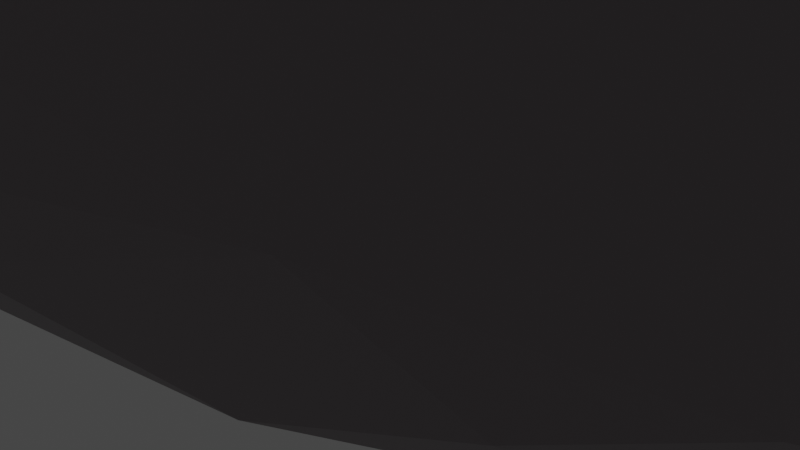 # Source: Rock.blend  (saved by Blender 3.4.6; exported with 4.5.12 LTS)
import bpy
from mathutils import Matrix  # noqa: F401  (used for matrix-valued properties, if any)

bpy.ops.wm.read_factory_settings(use_empty=True)
scene = bpy.context.scene
scene.name = 'Scene'

# ---- collections
col_collection = bpy.data.collections.new('Collection'); scene.collection.children.link(col_collection)

# ---- materials (node trees are filled in below, after node groups)
mat_material_001 = bpy.data.materials.new('Material.001')
mat_material_001.use_transparent_shadow = False

# ---- material node trees
mat_material_001.use_nodes = True; mat_material_001.node_tree.nodes.clear()
_N = mat_material_001.node_tree.nodes; _L = mat_material_001.node_tree.links
n0 = _N.new('ShaderNodeBsdfPrincipled'); n0.name = 'Principled BSDF'; n0.location = (10, 300)
n0.distribution = 'GGX'
n0.subsurface_method = 'RANDOM_WALK_SKIN'
n0.inputs[0].default_value = (0.2531, 0.2238, 0.2377, 1.0)
n0.inputs[3].default_value = 1.45
n0.inputs[27].default_value = (0.0, 0.0, 0.0, 1.0)
n0.inputs[28].default_value = 1.0
n1 = _N.new('ShaderNodeOutputMaterial'); n1.name = 'Material Output'; n1.location = (300, 300)
_L.new(n0.outputs[0], n1.inputs[0])
n1.is_active_output = True

# ---- world
world_world = bpy.data.worlds.new('World'); scene.world = world_world
world_world.use_nodes = True; world_world.node_tree.nodes.clear()
_N = world_world.node_tree.nodes; _L = world_world.node_tree.links
n0 = _N.new('ShaderNodeOutputWorld'); n0.name = 'World Output'; n0.location = (300, 300)
n1 = _N.new('ShaderNodeBackground'); n1.name = 'Background'; n1.location = (10, 300)
n1.inputs[0].default_value = (0.05088, 0.05088, 0.05088, 1.0)
_L.new(n1.outputs[0], n0.inputs[0])
n0.is_active_output = True
world_world.color = (0.05088, 0.05088, 0.05088)
world_world.use_sun_shadow = False
world_world.sun_shadow_jitter_overblur = 0.0

# ---- cameras
cam_camera = bpy.data.cameras.new('Camera')
cam_camera.clip_end = 100.0
cam_camera.ortho_scale = 7.314

# ---- lights
light_light = bpy.data.lights.new('Light', 'POINT')
light_light.transmission_factor = 0.0
light_light.energy = 1000.0
light_light.shadow_soft_size = 0.1
light_light.shadow_maximum_resolution = 0.006
light_light.use_absolute_resolution = True

# ---- meshes
me_icosphere = bpy.data.meshes.new('Icosphere')
me_icosphere.from_pydata([(0.8485, -0.5075, 0.1669), (-0.8525, 0.05411, 0.2806), (-0.2384, 1.499, 0.1765), (0.8789, 0.2457, 0.1258), (0.007781, -0.8004, 0.8577), (-0.6476, -0.498, 0.9805), (-0.5696, 1.233, 0.5866), (0.2908, 1.359, 0.8239), (0.1968, -0.3205, 0.03161), (-0.0185, -0.8071, 0.1666), (-0.5745, -0.3382, 0.1292), (0.0296, 0.9057, 0.03625), (-0.632, 0.7913, 0.1627), (0.2786, 1.401, 0.1508), (1.176, -0.2004, 0.4566), (-0.01283, -0.9209, 0.3431), (0.6482, -0.759, 0.4523), (-0.8779, -0.2828, 0.5983), (-0.5107, -0.759, 0.4685), (-0.8808, 0.3806, 0.5601), (0.6265, 1.175, 0.447), (-0.002136, 1.712, 0.4568), (0.7567, -0.4569, 0.9053), (-0.7793, 0.07322, 1.102), (-0.1966, 1.345, 0.9115), (0.861, 0.2723, 0.9023), (0.3679, -0.4839, 1.122), (0.3075, 0.02551, 1.276), (-0.3483, -0.2835, 1.324), (-0.3601, 0.4685, 1.279), (-1.209, -0.3426, 0.0983), (-1.391, -0.1258, 0.5075), (-1.024, -0.07647, 1.006), (-0.466, 0.08601, 0.133), (-0.5729, 0.5277, 0.09606), (-1.379, -0.15, 0.1336), (-1.174, 0.2431, 0.0788), (-0.764, 0.7716, 0.1299), (-0.3801, 0.4816, 0.3326), (-0.8859, -0.5462, 0.2897), (-0.4663, -0.3047, 0.4128), (-1.104, -0.5236, 0.2667), (-1.389, 0.2279, 0.3134), (-0.5561, 0.8993, 0.2806), (-0.8321, 0.8282, 0.3894), (-0.5444, -0.2568, 0.84), (-0.5213, 0.6528, 0.6418), (-0.7765, -0.2661, 1.007), (-0.6193, 0.05105, 1.038), (-0.816, 0.4097, 0.9175), (-0.0464, 0.122, 0.01848), (0.3858, -0.5856, 0.0751), (0.9661, -0.2415, 0.1351), (0.4478, 0.9165, 0.06496), (-0.4335, 1.234, 0.152), (0.5955, 0.9091, 0.1234), (1.112, -0.3996, 0.2825), (0.2697, -0.8803, 0.5937), (-0.8892, -0.1285, 0.3995), (-0.6064, -0.6478, 0.7338), (-0.3298, 1.576, 0.3536), (-0.7713, 0.7887, 0.5776), (0.9799, 0.4536, 0.3087), (0.1446, 1.626, 0.6483), (0.3552, -0.636, 0.9883), (-0.393, -0.7318, 0.8311), (-0.7744, 0.5975, 0.8227), (0.01544, 1.574, 0.7682), (0.1145, -0.63, 1.076), (-0.5316, -0.4191, 1.182), (-0.4239, 1.069, 0.9502), (0.2549, 1.081, 1.018), (0.5143, -0.718, 0.1877), (-0.7755, -0.1304, 0.1986), (-0.3403, -0.6694, 0.1255), (-0.7849, 0.3373, 0.2031), (0.006475, 1.539, 0.1422), (1.12, 0.0138, 0.2691), (0.01895, -0.9084, 0.6047), (0.8096, -0.6489, 0.2835), (-0.8257, -0.3175, 0.9083), (-0.2524, -0.8742, 0.3123), (-0.8547, 0.3811, 0.3275), (0.4536, 1.359, 0.647), (-0.1424, 1.661, 0.2922), (1.042, -0.2072, 0.7883), (-0.6881, -0.2624, 1.192), (-0.3851, 1.355, 0.7672), (0.5916, 0.8819, 0.874), (0.02616, -0.2136, 1.335), (0.03201, 0.3829, 1.32), (0.184, 0.4853, 1.27), (0.5839, 0.1994, 1.146), (0.5054, 0.7389, 1.024), (-0.08799, 0.6326, 1.27), (-0.1243, 0.9439, 1.158), (-0.3088, 0.9603, 1.099), (-0.3201, 0.05852, 1.377), (-0.6032, 0.2784, 1.227), (-0.6117, -0.1282, 1.285), (-0.05942, -0.4026, 1.277), (-0.1015, -0.574, 1.158), (0.4259, -0.2941, 1.188), (1.086, 0.02732, 0.6792), (0.9797, 0.4704, 0.5415), (0.6792, 0.9502, 0.7189), (-0.1327, 1.604, 0.6827), (-0.2901, 1.579, 0.589), (-0.8654, 0.262, 0.8265), (-0.9259, 0.03301, 0.5086), (-0.8961, -0.0595, 0.8447), (-0.1988, -0.8867, 0.5818), (-0.2372, -0.8908, 0.4456), (0.6415, -0.6945, 0.7025), (1.023, -0.5458, 0.3526), (1.048, -0.3842, 0.6804), (0.2993, 1.592, 0.5327), (0.4534, 1.358, 0.2677), (0.138, 1.641, 0.2729), (-0.5346, 1.265, 0.272), (-0.7503, -0.5407, 0.6324), (-0.7294, -0.5238, 0.3712), (-0.4933, -0.7008, 0.2325), (0.2795, -0.8908, 0.4442), (0.2186, -0.8832, 0.3218), (0.03488, 1.409, 0.08016), (-0.2948, 1.173, 0.08119), (-0.4193, 0.5066, 0.06436), (-0.7185, 0.1415, 0.1341), (-0.1594, -0.6042, 0.06166), (0.6965, -0.2802, 0.06775), (-0.9322, -0.3912, 0.07738), (-0.8552, 0.09211, 0.05877), (-0.3741, 0.275, 0.6168), (-0.6078, -0.3981, 0.6607), (-1.294, -0.3862, 0.3595), (-0.492, 0.7686, 0.1927), (-0.7083, -0.3609, 0.8864), (-1.133, -0.2977, 0.7145), (-0.4136, 0.482, 0.6299), (-0.8328, -0.3819, 0.8875), (-0.8003, -0.09344, 1.096), (-1.265, -0.08616, 0.7512), (-0.872, 0.6095, 0.7124), (-0.5703, 0.01775, 0.08923), (-0.4166, -0.1324, 0.6691), (-0.4209, 0.4463, 0.1834), (-0.8541, -0.5338, 0.4716), (-0.4369, -0.215, 0.2543), (-1.084, -0.5114, 0.1976), (-1.364, 0.2014, 0.5408), (-1.408, 0.09047, 0.1531), (-1.16, 0.5042, 0.2295), (-0.4731, -0.0389, 0.8949), (-0.605, 0.897, 0.4304), (-0.8757, -0.2043, 1.046), (-0.4846, 0.1243, 0.91), (-1.192, 0.08152, 0.8665), (-0.977, 0.1993, 0.9967), (-0.7593, 0.1671, 1.059), (-0.4959, 0.3246, 0.8542), (-0.6514, 0.4701, 0.8717), (-1.075, 0.3392, 0.8287), (-1.322, 0.09956, 0.6909), (-0.9085, -0.3007, 0.9569), (-0.7086, -0.1511, 1.059), (-0.5997, -0.1756, 0.9913), (-0.4528, 0.75, 0.4107), (-0.4547, 0.7643, 0.3015), (-0.5274, 0.8427, 0.4331), (-1.092, 0.5397, 0.5436), (-1.147, 0.5438, 0.3413), (-1.438, 0.03489, 0.4298), (-1.451, -0.04753, 0.247), (-1.05, -0.5232, 0.439), (-0.4871, -0.2948, 0.6515), (-0.653, 0.941, 0.3268), (-0.627, 0.8454, 0.1537), (-0.7029, 0.9156, 0.2318), (-1.317, 0.2849, 0.1766), (-1.399, -0.2616, 0.2367), (-1.272, -0.3596, 0.1555), (-0.6705, -0.475, 0.25), (-0.8976, -0.5181, 0.1474), (-0.5255, -0.3502, 0.2091), (-0.3674, 0.1271, 0.4636), (-0.387, 0.02876, 0.2622), (-0.6889, 0.7051, 0.09325), (-0.8432, 0.5597, 0.06682), (-0.9424, 0.5852, 0.09557), (-1.335, 0.01544, 0.08903), (-1.246, -0.1343, 0.06544), (-0.566, -0.2371, 0.1207), (1.125, -0.2359, 0.222), (-0.8268, -0.25, 0.3052), (0.6397, 1.011, 0.21), (-0.377, -0.5697, 1.1), (-0.6228, 0.5997, 1.043), (0.06781, 1.244, 1.004), (-0.5512, 0.04453, 1.326), (0.7402, -0.108, 1.056), (0.9697, -0.5338, 0.5998), (0.2885, 1.58, 0.3224), (-0.002238, 1.646, 0.226), (-0.7443, 0.8659, 0.4085), (0.4165, 0.2591, 0.03262), (-0.6929, 0.7067, 0.6692), (-0.9346, 0.682, 0.1622)], [], [(130, 51, 8), (52, 130, 3), (50, 127, 11), (119, 54, 12), (114, 56, 14), (79, 114, 16), (81, 112, 18), (109, 58, 17), (82, 109, 19), (2, 60, 84), (107, 60, 6), (3, 62, 77), (104, 62, 20), (4, 64, 68), (26, 64, 22), (27, 92, 91), (88, 93, 25), (91, 93, 71), (29, 90, 94), (91, 90, 27), (91, 95, 94), (96, 95, 24), (6, 70, 87), (96, 70, 29), (97, 90, 29), (86, 99, 23), (69, 86, 5), (100, 89, 28), (27, 89, 102), (101, 100, 28), (102, 26, 22), (104, 103, 14), (105, 104, 20), (105, 88, 25), (67, 106, 24), (63, 67, 7), (107, 106, 21), (66, 108, 23), (61, 66, 6), (110, 109, 17), (80, 110, 17), (65, 111, 4), (59, 65, 5), (112, 111, 18), (4, 111, 78), (16, 113, 57), (85, 103, 25), (115, 85, 22), (116, 83, 20), (63, 116, 21), (75, 82, 12), (82, 75, 1), (17, 120, 80), (59, 120, 18), (121, 120, 17), (74, 122, 10), (18, 122, 81), (57, 123, 16), (15, 124, 123), (9, 124, 15), (123, 124, 16), (72, 124, 9), (53, 55, 3), (76, 125, 2), (13, 125, 76), (11, 126, 125), (54, 126, 12), (11, 127, 126), (128, 127, 10), (128, 75, 12), (129, 74, 10), (8, 51, 129), (72, 51, 0), (192, 131, 132), (132, 144, 192), (131, 183, 30), (183, 131, 192), (37, 177, 187), (136, 177, 43), (173, 180, 31), (151, 173, 42), (152, 171, 44), (34, 136, 146), (168, 136, 43), (138, 142, 31), (170, 143, 44), (162, 143, 170), (49, 143, 162), (160, 139, 46), (156, 160, 48), (48, 159, 141), (158, 159, 49), (161, 160, 46), (32, 158, 157), (157, 142, 32), (32, 164, 155), (141, 165, 48), (45, 166, 137), (165, 166, 48), (153, 166, 45), (156, 153, 133), (46, 139, 167), (130, 52, 0, 51), (168, 167, 38), (46, 167, 169), (44, 154, 176), (169, 154, 46), (171, 170, 44), (162, 170, 150), (163, 150, 172), (150, 163, 162), (173, 172, 42), (31, 172, 173), (172, 31, 163), (31, 135, 138), (174, 147, 140), (134, 137, 140), (40, 145, 175), (153, 145, 133), (178, 177, 37), (151, 190, 35), (31, 180, 135), (30, 181, 35), (41, 181, 149), (140, 147, 134), (183, 182, 39), (182, 184, 40), (40, 184, 148), (185, 145, 40), (133, 185, 38), (33, 186, 148), (185, 186, 38), (34, 146, 33), (34, 188, 187), (189, 188, 36), (191, 190, 36), (33, 144, 34), (50, 129, 10, 127), (8, 129, 50), (56, 0, 52, 193), (52, 3, 77, 193), (193, 77, 14, 56), (58, 1, 73, 194), (194, 73, 10, 121), (194, 121, 17, 58), (60, 2, 54, 119), (62, 3, 55, 195), (6, 60, 119), (55, 13, 117, 195), (195, 117, 20, 62), (114, 79, 0, 56), (109, 82, 1, 58), (9, 15, 81), (15, 112, 81), (107, 21, 84, 60), (104, 14, 77, 62), (196, 69, 5, 65), (26, 68, 64), (65, 4, 101, 196), (196, 101, 28, 69), (70, 6, 66, 197), (197, 66, 23, 98), (197, 98, 29, 70), (198, 71, 7, 67), (198, 67, 24, 95), (95, 91, 71, 198), (88, 7, 71, 93), (25, 93, 92), (91, 92, 93), (95, 96, 29, 94), (91, 94, 90), (70, 96, 24, 87), (89, 27, 90, 97), (28, 89, 97), (97, 29, 98, 199), (199, 98, 23, 99), (99, 28, 97, 199), (86, 69, 28, 99), (89, 100, 26, 102), (101, 68, 26, 100), (4, 68, 101), (200, 102, 22, 85), (200, 85, 25, 92), (92, 27, 102, 200), (104, 105, 25, 103), (105, 83, 7, 88), (20, 83, 105), (67, 63, 21, 106), (107, 87, 24, 106), (6, 87, 107), (66, 61, 19, 108), (108, 19, 109, 110), (86, 23, 110, 80), (23, 108, 110), (5, 86, 80), (65, 59, 18, 111), (111, 112, 15, 78), (64, 4, 57, 113), (22, 64, 113), (113, 16, 114, 201), (114, 14, 115, 201), (201, 115, 22, 113), (85, 115, 14, 103), (116, 63, 7, 83), (116, 20, 117, 202), (202, 117, 13, 118), (118, 21, 116, 202), (118, 13, 76, 203), (76, 2, 84, 203), (203, 84, 21, 118), (204, 61, 6, 119), (204, 119, 12, 82), (82, 19, 61, 204), (120, 59, 5, 80), (121, 122, 18, 120), (10, 122, 121), (74, 9, 81, 122), (57, 78, 15, 123), (72, 79, 16, 124), (4, 78, 57), (0, 79, 72), (53, 125, 13, 55), (11, 125, 53), (126, 54, 2, 125), (127, 128, 12, 126), (128, 73, 1, 75), (10, 73, 128), (205, 53, 3, 130), (9, 74, 129), (130, 8, 50, 205), (50, 11, 53, 205), (51, 72, 9, 129), (191, 36, 132, 131), (30, 191, 131), (188, 34, 144, 132), (36, 188, 132), (136, 34, 187, 177), (183, 39, 41, 149), (30, 183, 149), (173, 151, 35, 180), (152, 179, 42, 171), (36, 179, 152), (168, 38, 146, 136), (164, 32, 142, 138), (47, 140, 137), (140, 164, 138), (160, 156, 133, 139), (158, 32, 141, 159), (159, 48, 160, 161), (206, 161, 46, 154), (49, 159, 161), (154, 44, 143, 206), (143, 49, 161, 206), (164, 140, 47, 155), (49, 162, 158), (162, 157, 158), (162, 163, 157), (142, 157, 163), (163, 31, 142), (141, 155, 47, 165), (166, 165, 47, 137), (32, 155, 141), (153, 156, 48, 166), (139, 133, 38, 167), (168, 43, 169, 167), (154, 169, 43, 176), (171, 42, 150, 170), (174, 140, 138, 135), (42, 172, 150), (41, 174, 135), (174, 41, 39, 147), (134, 175, 45, 137), (40, 175, 134), (145, 153, 45, 175), (178, 176, 43, 177), (207, 178, 37, 189), (44, 176, 178), (189, 36, 152, 207), (207, 152, 44, 178), (151, 179, 36, 190), (181, 41, 135, 180), (42, 179, 151), (35, 181, 180), (182, 40, 134, 147), (30, 149, 181), (39, 182, 147), (182, 183, 192, 184), (192, 33, 148, 184), (186, 185, 40, 148), (133, 145, 185), (188, 189, 37, 187), (33, 146, 186), (38, 186, 146), (191, 30, 35, 190), (33, 192, 144)])
_uv = me_icosphere.uv_layers.new(name='UVMap')
_uv.uv.foreach_set('vector', [0.3226, 0.1299, 0.2955, 0.1181, 0.3182, 0.07873, 0.3212, 0.1575, 0.3226, 0.1299, 0.371, 0.1575, 0.9275, 0.06401, 0.9093, 0.07911, 0.9091, 0.0, 0.6864, 0.188, 0.6831, 0.157, 0.7281, 0.1572, 0.2719, 0.2137, 0.2967, 0.1968, 0.3258, 0.2362, 0.2431, 0.1968, 0.2719, 0.2137, 0.2197, 0.2362, 0.09564, 0.2069, 0.09832, 0.2362, 0.04546, 0.2362, 0.8184, 0.217, 0.841, 0.1969, 0.8637, 0.2362, 0.776, 0.1892, 0.8184, 0.217, 0.7774, 0.2296, 0.6364, 0.1575, 0.6434, 0.2097, 0.6141, 0.1977, 0.6375, 0.2569, 0.6434, 0.2097, 0.6868, 0.2448, 0.371, 0.1575, 0.402, 0.2079, 0.3533, 0.1968, 0.3995, 0.2502, 0.402, 0.2079, 0.4821, 0.2362, 0.1386, 0.3149, 0.212, 0.336, 0.1829, 0.3543, 0.2392, 0.3675, 0.212, 0.336, 0.2695, 0.3167, 0.4238, 0.4192, 0.4157, 0.3712, 0.4725, 0.4029, 0.469, 0.315, 0.468, 0.3461, 0.3768, 0.3149, 0.4725, 0.4029, 0.468, 0.3461, 0.5227, 0.3543, 0.6818, 0.3937, 0.6399, 0.422, 0.6363, 0.3935, 0.6073, 0.422, 0.6399, 0.422, 0.6364, 0.4724, 0.6073, 0.422, 0.6293, 0.3631, 0.6363, 0.3935, 0.6542, 0.3474, 0.6293, 0.3631, 0.6283, 0.3157, 0.6868, 0.2448, 0.6675, 0.3179, 0.6557, 0.2869, 0.6542, 0.3474, 0.6675, 0.3179, 0.6818, 0.3937, 0.8181, 0.4005, 0.7955, 0.433, 0.7727, 0.3937, 0.8635, 0.3342, 0.8406, 0.3538, 0.8153, 0.31, 0.8864, 0.3543, 0.8635, 0.3342, 0.9091, 0.3149, 0.09566, 0.3937, 0.08525, 0.4234, 0.04546, 0.3937, 0.09091, 0.4724, 0.08525, 0.4234, 0.1136, 0.433, 0.1022, 0.3643, 0.09566, 0.3937, 0.04546, 0.3937, 0.2705, 0.381, 0.2392, 0.3675, 0.2695, 0.3167, 0.3995, 0.2502, 0.3556, 0.2756, 0.3258, 0.2362, 0.4642, 0.2855, 0.3995, 0.2502, 0.4821, 0.2362, 0.4642, 0.2855, 0.469, 0.315, 0.3768, 0.3149, 0.5907, 0.2937, 0.6134, 0.2767, 0.6283, 0.3157, 0.568, 0.2756, 0.5907, 0.2937, 0.5455, 0.3149, 0.6375, 0.2569, 0.6134, 0.2767, 0.5913, 0.2368, 0.759, 0.2725, 0.7918, 0.2677, 0.8153, 0.31, 0.7389, 0.2391, 0.759, 0.2725, 0.6868, 0.2448, 0.8306, 0.269, 0.8184, 0.217, 0.8637, 0.2362, 0.8705, 0.2846, 0.8306, 0.269, 0.8637, 0.2362, 0.06136, 0.297, 0.105, 0.2628, 0.1386, 0.3149, 0.02273, 0.2756, 0.06136, 0.297, 0.0, 0.3149, 0.09832, 0.2362, 0.105, 0.2628, 0.04546, 0.2362, 0.1386, 0.3149, 0.105, 0.2628, 0.137, 0.2675, 0.2197, 0.2362, 0.2282, 0.2826, 0.1708, 0.2645, 0.3232, 0.2935, 0.3556, 0.2756, 0.3768, 0.3149, 0.297, 0.2757, 0.3232, 0.2935, 0.2695, 0.3167, 0.5439, 0.2541, 0.5137, 0.2756, 0.4821, 0.2362, 0.568, 0.2756, 0.5439, 0.2541, 0.5913, 0.2368, 0.7728, 0.1574, 0.776, 0.1892, 0.7281, 0.1572, 0.776, 0.1892, 0.7728, 0.1574, 0.8182, 0.1575, 0.8637, 0.2362, 0.9091, 0.253, 0.8705, 0.2846, 0.9318, 0.2756, 0.9091, 0.253, 0.9545, 0.2362, 0.9072, 0.209, 0.9091, 0.253, 0.8637, 0.2362, 0.9548, 0.1576, 0.9475, 0.1881, 0.9095, 0.1582, 0.9545, 0.2362, 0.9475, 0.1881, 0.9773, 0.1968, 0.1708, 0.2645, 0.1705, 0.2362, 0.2197, 0.2362, 0.1306, 0.2134, 0.1617, 0.2098, 0.1705, 0.2362, 0.1185, 0.1575, 0.1617, 0.2098, 0.1306, 0.2134, 0.1705, 0.2362, 0.1617, 0.2098, 0.2197, 0.2362, 0.2025, 0.174, 0.1617, 0.2098, 0.1185, 0.1575, 0.4974, 0.1319, 0.4736, 0.1582, 0.371, 0.1575, 0.5888, 0.1582, 0.5837, 0.1304, 0.6364, 0.1575, 0.5405, 0.1648, 0.5837, 0.1304, 0.5888, 0.1582, 0.6892, 0.06592, 0.6859, 0.1261, 0.6628, 0.1117, 0.6831, 0.157, 0.6859, 0.1261, 0.7281, 0.1572, 0.6892, 0.06592, 0.7298, 0.1006, 0.6859, 0.1261, 0.7706, 0.1296, 0.7298, 0.1006, 0.7727, 0.07873, 0.7706, 0.1296, 0.7728, 0.1574, 0.7281, 0.1572, 0.9572, 0.1279, 0.9548, 0.1576, 0.9095, 0.1582, 0.172, 0.07873, 0.1948, 0.1286, 0.1452, 0.1181, 0.2025, 0.174, 0.1948, 0.1286, 0.2727, 0.1575, 0.9091, 0.0, 0.9479, 0.07081, 0.8864, 0.03937, 0.5795, 0.08831, 0.5029, 0.07376, 0.5455, 0.0, 0.1429, 0.1459, 0.1393, 0.1799, 0.1002, 0.1414, 0.1393, 0.1799, 0.1429, 0.1459, 0.232, 0.1536, 0.5455, 0.1575, 0.5062, 0.1882, 0.4971, 0.1525, 0.462, 0.2, 0.5062, 0.1882, 0.493, 0.2317, 0.8287, 0.2212, 0.8852, 0.2166, 0.8453, 0.2889, 0.7814, 0.1856, 0.8287, 0.2212, 0.7543, 0.2422, 0.6706, 0.2166, 0.6688, 0.255, 0.5676, 0.2766, 0.4488, 0.1475, 0.462, 0.2, 0.4013, 0.1868, 0.4527, 0.2347, 0.462, 0.2, 0.493, 0.2317, 0.07079, 0.355, 0.03787, 0.3805, 0.0, 0.3149, 0.6541, 0.3048, 0.5976, 0.3382, 0.5676, 0.2766, 0.6563, 0.3677, 0.5976, 0.3382, 0.6541, 0.3048, 0.5909, 0.3937, 0.5976, 0.3382, 0.6563, 0.3677, 0.4142, 0.3439, 0.4085, 0.2969, 0.4561, 0.3122, 0.3864, 0.3543, 0.4142, 0.3439, 0.4091, 0.3937, 0.4091, 0.3937, 0.4546, 0.4093, 0.4318, 0.433, 0.4773, 0.433, 0.4546, 0.4093, 0.5, 0.3937, 0.466, 0.3594, 0.4142, 0.3439, 0.4561, 0.3122, 0.6364, 0.4724, 0.6286, 0.4183, 0.6664, 0.4137, 0.7934, 0.3833, 0.8328, 0.354, 0.8334, 0.4461, 0.07574, 0.4461, 0.1159, 0.3837, 0.1061, 0.4199, 0.2794, 0.4238, 0.2726, 0.3937, 0.3182, 0.3937, 0.269, 0.3223, 0.2804, 0.363, 0.2212, 0.3405, 0.2726, 0.3937, 0.2804, 0.363, 0.3182, 0.3937, 0.3166, 0.336, 0.2804, 0.363, 0.269, 0.3223, 0.3409, 0.3543, 0.3166, 0.336, 0.3746, 0.2902, 0.4561, 0.3122, 0.4085, 0.2969, 0.4517, 0.2631, 0.3226, 0.1299, 0.3212, 0.1575, 0.2727, 0.1575, 0.2955, 0.1181, 0.4527, 0.2347, 0.4517, 0.2631, 0.4001, 0.2355, 0.4561, 0.3122, 0.4517, 0.2631, 0.4789, 0.2711, 0.5676, 0.2766, 0.5064, 0.2759, 0.5265, 0.2519, 0.4789, 0.2711, 0.5064, 0.2759, 0.4561, 0.3122, 0.6688, 0.255, 0.6541, 0.3048, 0.5676, 0.2766, 0.6563, 0.3677, 0.6541, 0.3048, 0.7486, 0.3017, 0.7657, 0.3322, 0.7486, 0.3017, 0.8062, 0.2755, 0.7486, 0.3017, 0.7657, 0.3322, 0.6563, 0.3677, 0.8287, 0.2212, 0.8062, 0.2755, 0.7543, 0.2422, 0.8453, 0.2889, 0.8062, 0.2755, 0.8287, 0.2212, 0.8062, 0.2755, 0.8453, 0.2889, 0.7657, 0.3322, 0.0, 0.3149, 0.03093, 0.2785, 0.07079, 0.355, 0.1012, 0.2663, 0.151, 0.2656, 0.1392, 0.3505, 0.228, 0.2893, 0.2212, 0.3405, 0.1392, 0.3505, 0.2665, 0.2402, 0.3054, 0.2878, 0.2681, 0.2844, 0.3166, 0.336, 0.3054, 0.2878, 0.3746, 0.2902, 0.54, 0.2213, 0.5062, 0.1882, 0.5455, 0.1575, 0.7814, 0.1856, 0.778, 0.1485, 0.8582, 0.1575, 0.8453, 0.2889, 0.8852, 0.2166, 0.9155, 0.2473, 0.9445, 0.1477, 0.9276, 0.1846, 0.8582, 0.1575, 0.9545, 0.2362, 0.9276, 0.1846, 0.9726, 0.1888, 0.1392, 0.3505, 0.151, 0.2656, 0.228, 0.2893, 0.1393, 0.1799, 0.1973, 0.208, 0.1423, 0.2267, 0.1973, 0.208, 0.2434, 0.1842, 0.2665, 0.2402, 0.2665, 0.2402, 0.2434, 0.1842, 0.2831, 0.1964, 0.345, 0.2561, 0.3054, 0.2878, 0.2665, 0.2402, 0.3746, 0.2902, 0.345, 0.2561, 0.4001, 0.2355, 0.3362, 0.1549, 0.3281, 0.2072, 0.2831, 0.1964, 0.345, 0.2561, 0.3281, 0.2072, 0.4001, 0.2355, 0.4488, 0.1475, 0.4013, 0.1868, 0.3362, 0.1549, 0.4603, 0.1475, 0.5644, 0.1471, 0.5029, 0.1525, 0.5998, 0.161, 0.5644, 0.1471, 0.6978, 0.1395, 0.9038, 0.1236, 0.8609, 0.1181, 0.8636, 0.07873, 0.3362, 0.1549, 0.358, 0.1243, 0.4488, 0.1475, 0.9275, 0.06401, 0.9572, 0.1279, 0.9095, 0.1582, 0.9093, 0.07911, 0.9545, 0.07873, 0.9572, 0.1279, 0.9275, 0.06401, 0.2967, 0.1968, 0.2727, 0.1575, 0.3212, 0.1575, 0.3219, 0.1837, 0.3212, 0.1575, 0.371, 0.1575, 0.3533, 0.1968, 0.3219, 0.1837, 0.3219, 0.1837, 0.3533, 0.1968, 0.3258, 0.2362, 0.2967, 0.1968, 0.841, 0.1969, 0.8182, 0.1575, 0.8639, 0.1578, 0.8638, 0.184, 0.8638, 0.184, 0.8639, 0.1578, 0.9095, 0.1582, 0.9072, 0.209, 0.8638, 0.184, 0.9072, 0.209, 0.8637, 0.2362, 0.841, 0.1969, 0.6434, 0.2097, 0.6364, 0.1575, 0.6831, 0.157, 0.6864, 0.188, 0.402, 0.2079, 0.371, 0.1575, 0.4736, 0.1582, 0.4725, 0.1839, 0.6868, 0.2448, 0.6434, 0.2097, 0.6864, 0.188, 0.4736, 0.1582, 0.5405, 0.1648, 0.5129, 0.1974, 0.4725, 0.1839, 0.4725, 0.1839, 0.5129, 0.1974, 0.4821, 0.2362, 0.402, 0.2079, 0.2719, 0.2137, 0.2431, 0.1968, 0.2727, 0.1575, 0.2967, 0.1968, 0.8184, 0.217, 0.776, 0.1892, 0.8182, 0.1575, 0.841, 0.1969, 0.1185, 0.1575, 0.1306, 0.2134, 0.09564, 0.2069, 0.1306, 0.2134, 0.09832, 0.2362, 0.09564, 0.2069, 0.6375, 0.2569, 0.5913, 0.2368, 0.6141, 0.1977, 0.6434, 0.2097, 0.3995, 0.2502, 0.3258, 0.2362, 0.3533, 0.1968, 0.402, 0.2079, 0.06003, 0.3412, 0.02273, 0.3543, 0.0, 0.3149, 0.06136, 0.297, 0.2392, 0.3675, 0.1829, 0.3543, 0.212, 0.336, 0.06136, 0.297, 0.1386, 0.3149, 0.1022, 0.3643, 0.06003, 0.3412, 0.06003, 0.3412, 0.1022, 0.3643, 0.04546, 0.3937, 0.02273, 0.3543, 0.7298, 0.3192, 0.6868, 0.2448, 0.759, 0.2725, 0.7592, 0.3176, 0.7592, 0.3176, 0.759, 0.2725, 0.8153, 0.31, 0.7912, 0.3469, 0.7592, 0.3176, 0.7912, 0.3469, 0.7727, 0.3937, 0.7298, 0.3192, 0.5907, 0.3412, 0.5682, 0.3543, 0.5455, 0.3149, 0.5907, 0.2937, 0.5907, 0.3412, 0.5907, 0.2937, 0.6283, 0.3157, 0.6293, 0.3631, 0.6293, 0.3631, 0.6073, 0.422, 0.5682, 0.3543, 0.5907, 0.3412, 0.469, 0.315, 0.5455, 0.3149, 0.5227, 0.3543, 0.468, 0.3461, 0.3768, 0.3149, 0.468, 0.3461, 0.4157, 0.3712, 0.4725, 0.4029, 0.4157, 0.3712, 0.468, 0.3461, 0.6293, 0.3631, 0.6542, 0.3474, 0.6818, 0.3937, 0.6363, 0.3935, 0.6073, 0.422, 0.6363, 0.3935, 0.6399, 0.422, 0.6675, 0.3179, 0.6542, 0.3474, 0.6283, 0.3157, 0.6557, 0.2869, 0.8409, 0.433, 0.8182, 0.4724, 0.7955, 0.433, 0.8181, 0.4005, 0.8636, 0.3937, 0.8409, 0.433, 0.8181, 0.4005, 0.8181, 0.4005, 0.7727, 0.3937, 0.7912, 0.3469, 0.8175, 0.3663, 0.8175, 0.3663, 0.7912, 0.3469, 0.8153, 0.31, 0.8406, 0.3538, 0.8406, 0.3538, 0.8636, 0.3937, 0.8181, 0.4005, 0.8175, 0.3663, 0.8635, 0.3342, 0.8864, 0.3543, 0.8636, 0.3937, 0.8406, 0.3538, 0.08525, 0.4234, 0.09566, 0.3937, 0.1364, 0.3937, 0.1136, 0.433, 0.1022, 0.3643, 0.1375, 0.3543, 0.1364, 0.3937, 0.09566, 0.3937, 0.1386, 0.3149, 0.1375, 0.3543, 0.1022, 0.3643, 0.3176, 0.3497, 0.2705, 0.381, 0.2695, 0.3167, 0.3232, 0.2935, 0.3176, 0.3497, 0.3232, 0.2935, 0.3768, 0.3149, 0.3401, 0.367, 0.3401, 0.367, 0.3035, 0.4192, 0.2705, 0.381, 0.3176, 0.3497, 0.3995, 0.2502, 0.4642, 0.2855, 0.3768, 0.3149, 0.3556, 0.2756, 0.4642, 0.2855, 0.5137, 0.2756, 0.5455, 0.3149, 0.469, 0.315, 0.4821, 0.2362, 0.5137, 0.2756, 0.4642, 0.2855, 0.5907, 0.2937, 0.568, 0.2756, 0.5913, 0.2368, 0.6134, 0.2767, 0.6375, 0.2569, 0.6557, 0.2869, 0.6283, 0.3157, 0.6134, 0.2767, 0.6868, 0.2448, 0.6557, 0.2869, 0.6375, 0.2569, 0.759, 0.2725, 0.7389, 0.2391, 0.7774, 0.2296, 0.7918, 0.2677, 0.7918, 0.2677, 0.7774, 0.2296, 0.8184, 0.217, 0.8306, 0.269, 0.8635, 0.3342, 0.8153, 0.31, 0.8306, 0.269, 0.8705, 0.2846, 0.8153, 0.31, 0.7918, 0.2677, 0.8306, 0.269, 0.9091, 0.3149, 0.8635, 0.3342, 0.8705, 0.2846, 0.06136, 0.297, 0.02273, 0.2756, 0.04546, 0.2362, 0.105, 0.2628, 0.105, 0.2628, 0.09832, 0.2362, 0.1306, 0.2134, 0.137, 0.2675, 0.212, 0.336, 0.1386, 0.3149, 0.1708, 0.2645, 0.2282, 0.2826, 0.2695, 0.3167, 0.212, 0.336, 0.2282, 0.2826, 0.2282, 0.2826, 0.2197, 0.2362, 0.2719, 0.2137, 0.2721, 0.2625, 0.2719, 0.2137, 0.3258, 0.2362, 0.297, 0.2757, 0.2721, 0.2625, 0.2721, 0.2625, 0.297, 0.2757, 0.2695, 0.3167, 0.2282, 0.2826, 0.3232, 0.2935, 0.297, 0.2757, 0.3258, 0.2362, 0.3556, 0.2756, 0.5439, 0.2541, 0.568, 0.2756, 0.5455, 0.3149, 0.5137, 0.2756, 0.5439, 0.2541, 0.4821, 0.2362, 0.5129, 0.1974, 0.5437, 0.2102, 0.5437, 0.2102, 0.5129, 0.1974, 0.5405, 0.1648, 0.5676, 0.1975, 0.5676, 0.1975, 0.5913, 0.2368, 0.5439, 0.2541, 0.5437, 0.2102, 0.5676, 0.1975, 0.5405, 0.1648, 0.5888, 0.1582, 0.5906, 0.1841, 0.5888, 0.1582, 0.6364, 0.1575, 0.6141, 0.1977, 0.5906, 0.1841, 0.5906, 0.1841, 0.6141, 0.1977, 0.5913, 0.2368, 0.5676, 0.1975, 0.7303, 0.2125, 0.7389, 0.2391, 0.6868, 0.2448, 0.6864, 0.188, 0.7303, 0.2125, 0.6864, 0.188, 0.7281, 0.1572, 0.776, 0.1892, 0.776, 0.1892, 0.7774, 0.2296, 0.7389, 0.2391, 0.7303, 0.2125, 0.9091, 0.253, 0.9318, 0.2756, 0.9091, 0.3149, 0.8705, 0.2846, 0.9072, 0.209, 0.9475, 0.1881, 0.9545, 0.2362, 0.9091, 0.253, 0.9095, 0.1582, 0.9475, 0.1881, 0.9072, 0.209, 0.9548, 0.1576, 1.0, 0.1575, 0.9773, 0.1968, 0.9475, 0.1881, 0.1708, 0.2645, 0.137, 0.2675, 0.1306, 0.2134, 0.1705, 0.2362, 0.2025, 0.174, 0.2431, 0.1968, 0.2197, 0.2362, 0.1617, 0.2098, 0.1386, 0.3149, 0.137, 0.2675, 0.1708, 0.2645, 0.2727, 0.1575, 0.2431, 0.1968, 0.2025, 0.174, 0.4974, 0.1319, 0.5837, 0.1304, 0.5405, 0.1648, 0.4736, 0.1582, 0.5764, 0.07823, 0.5837, 0.1304, 0.4974, 0.1319, 0.6859, 0.1261, 0.6831, 0.157, 0.6364, 0.1575, 0.6628, 0.1117, 0.7298, 0.1006, 0.7706, 0.1296, 0.7281, 0.1572, 0.6859, 0.1261, 0.7706, 0.1296, 0.7955, 0.1181, 0.8182, 0.1575, 0.7728, 0.1574, 0.7727, 0.07873, 0.7955, 0.1181, 0.7706, 0.1296, 0.3654, 0.1039, 0.3891, 0.1165, 0.371, 0.1575, 0.3226, 0.1299, 1.0, 0.1575, 0.9548, 0.1576, 0.9572, 0.1279, 0.3226, 0.1299, 0.3182, 0.07873, 0.3627, 0.07718, 0.3654, 0.1039, 0.3627, 0.07718, 0.4073, 0.07564, 0.3891, 0.1165, 0.3654, 0.1039, 0.1948, 0.1286, 0.2025, 0.174, 0.1185, 0.1575, 0.1452, 0.1181, 0.9038, 0.1236, 0.8636, 0.07873, 0.8864, 0.03937, 0.9479, 0.07081, 0.9445, 0.1477, 0.9038, 0.1236, 0.9479, 0.07081, 0.5644, 0.1471, 0.4603, 0.1475, 0.5029, 0.07376, 0.5795, 0.08831, 0.6978, 0.1395, 0.5644, 0.1471, 0.5795, 0.08831, 0.462, 0.2, 0.4488, 0.1475, 0.4971, 0.1525, 0.5062, 0.1882, 0.1393, 0.1799, 0.1423, 0.2267, 0.08262, 0.2344, 0.09059, 0.2012, 0.1002, 0.1414, 0.1393, 0.1799, 0.09059, 0.2012, 0.8287, 0.2212, 0.7814, 0.1856, 0.8582, 0.1575, 0.8852, 0.2166, 0.6706, 0.2166, 0.724, 0.1942, 0.7543, 0.2422, 0.6688, 0.255, 0.6978, 0.1395, 0.724, 0.1942, 0.6706, 0.2166, 0.4527, 0.2347, 0.4001, 0.2355, 0.4013, 0.1868, 0.462, 0.2, 0.1159, 0.3837, 0.07574, 0.4461, 0.03787, 0.3805, 0.07079, 0.355, 0.2273, 0.3937, 0.1804, 0.3505, 0.2212, 0.3405, 0.1392, 0.3505, 0.1159, 0.3837, 0.07079, 0.355, 0.4142, 0.3439, 0.3864, 0.3543, 0.3746, 0.2902, 0.4085, 0.2969, 0.4773, 0.433, 0.4545, 0.4724, 0.4318, 0.433, 0.4546, 0.4093, 0.4546, 0.4093, 0.4091, 0.3937, 0.4142, 0.3439, 0.466, 0.3594, 0.5074, 0.3283, 0.466, 0.3594, 0.4561, 0.3122, 0.5064, 0.2759, 0.5, 0.3937, 0.4546, 0.4093, 0.466, 0.3594, 0.5064, 0.2759, 0.5676, 0.2766, 0.5338, 0.3351, 0.5074, 0.3283, 0.5338, 0.3351, 0.5, 0.3937, 0.466, 0.3594, 0.5074, 0.3283, 0.1159, 0.3837, 0.1392, 0.3505, 0.1364, 0.3937, 0.1061, 0.4199, 0.5909, 0.3937, 0.6563, 0.3677, 0.6286, 0.4183, 0.6563, 0.3677, 0.6664, 0.4137, 0.6286, 0.4183, 0.7426, 0.3549, 0.7856, 0.3322, 0.7934, 0.3833, 0.8328, 0.354, 0.7934, 0.3833, 0.7856, 0.3322, 0.7657, 0.3322, 0.8453, 0.2889, 0.8328, 0.354, 0.2794, 0.4238, 0.25, 0.433, 0.2273, 0.3937, 0.2726, 0.3937, 0.2804, 0.363, 0.2726, 0.3937, 0.2273, 0.3937, 0.2212, 0.3405, 0.2727, 0.4724, 0.25, 0.433, 0.2794, 0.4238, 0.3166, 0.336, 0.3409, 0.3543, 0.3182, 0.3937, 0.2804, 0.363, 0.4085, 0.2969, 0.3746, 0.2902, 0.4001, 0.2355, 0.4517, 0.2631, 0.4527, 0.2347, 0.493, 0.2317, 0.4789, 0.2711, 0.4517, 0.2631, 0.5064, 0.2759, 0.4789, 0.2711, 0.493, 0.2317, 0.5265, 0.2519, 0.6688, 0.255, 0.7543, 0.2422, 0.7486, 0.3017, 0.6541, 0.3048, 0.1012, 0.2663, 0.1392, 0.3505, 0.07079, 0.355, 0.03093, 0.2785, 0.7543, 0.2422, 0.8062, 0.2755, 0.7486, 0.3017, 0.08262, 0.2344, 0.1012, 0.2663, 0.03093, 0.2785, 0.1012, 0.2663, 0.08262, 0.2344, 0.1423, 0.2267, 0.151, 0.2656, 0.228, 0.2893, 0.2681, 0.2844, 0.269, 0.3223, 0.2212, 0.3405, 0.2665, 0.2402, 0.2681, 0.2844, 0.228, 0.2893, 0.3054, 0.2878, 0.3166, 0.336, 0.269, 0.3223, 0.2681, 0.2844, 0.54, 0.2213, 0.5265, 0.2519, 0.493, 0.2317, 0.5062, 0.1882, 0.6023, 0.1918, 0.54, 0.2213, 0.5455, 0.1575, 0.5998, 0.161, 0.5676, 0.2766, 0.5265, 0.2519, 0.54, 0.2213, 0.5998, 0.161, 0.6978, 0.1395, 0.6706, 0.2166, 0.6023, 0.1918, 0.6023, 0.1918, 0.6706, 0.2166, 0.5676, 0.2766, 0.54, 0.2213, 0.7814, 0.1856, 0.724, 0.1942, 0.6978, 0.1395, 0.778, 0.1485, 0.9276, 0.1846, 0.9545, 0.2362, 0.9155, 0.2473, 0.8852, 0.2166, 0.7543, 0.2422, 0.724, 0.1942, 0.7814, 0.1856, 0.8582, 0.1575, 0.9276, 0.1846, 0.8852, 0.2166, 0.1973, 0.208, 0.2665, 0.2402, 0.228, 0.2893, 0.151, 0.2656, 0.9445, 0.1477, 0.9726, 0.1888, 0.9276, 0.1846, 0.1423, 0.2267, 0.1973, 0.208, 0.151, 0.2656, 0.1973, 0.208, 0.1393, 0.1799, 0.232, 0.1536, 0.2434, 0.1842, 0.232, 0.1536, 0.3362, 0.1549, 0.2831, 0.1964, 0.2434, 0.1842, 0.3281, 0.2072, 0.345, 0.2561, 0.2665, 0.2402, 0.2831, 0.1964, 0.3746, 0.2902, 0.3054, 0.2878, 0.345, 0.2561, 0.5644, 0.1471, 0.5998, 0.161, 0.5455, 0.1575, 0.5029, 0.1525, 0.3362, 0.1549, 0.4013, 0.1868, 0.3281, 0.2072, 0.4001, 0.2355, 0.3281, 0.2072, 0.4013, 0.1868, 0.9038, 0.1236, 0.9445, 0.1477, 0.8582, 0.1575, 0.8609, 0.1181, 0.3362, 0.1549, 0.3049, 0.1134, 0.358, 0.1243])
me_icosphere.materials.append(mat_material_001)
me_icosphere.update()

# ---- objects
ob_light = bpy.data.objects.new('Light', light_light)
ob_camera = bpy.data.objects.new('Camera', cam_camera)
ob_icosphere = bpy.data.objects.new('Icosphere', me_icosphere)

# ---- transforms, parenting, visibility, modifiers, constraints
ob_light.location = (4.076, 1.005, 5.904)
ob_light.rotation_euler = (0.6503, 0.05522, 1.866)
ob_light.lock_rotations_4d = False
ob_light.empty_display_type = 'ARROWS'
ob_light.color = (0.0, 0.0, 0.0, 0.0)
ob_light.lineart.crease_threshold = 0.0
ob_camera.location = (7.359, -6.926, 4.958)
ob_camera.rotation_euler = (1.109, 0.0, 0.8149)
ob_camera.lock_rotations_4d = False
ob_camera.empty_display_type = 'ARROWS'
ob_camera.color = (0.0, 0.0, 0.0, 0.0)
ob_camera.display_type = 'WIRE'
ob_camera.lineart.crease_threshold = 0.0
ob_icosphere.location = (0.0, 0.0, 0.0)
ob_icosphere.scale = (5.53, 5.53, 5.53)

# ---- collection membership
col_collection.objects.link(ob_light)
col_collection.objects.link(ob_camera)
col_collection.objects.link(ob_icosphere)

# ---- scene / render settings (as saved in the file)
scene.camera = ob_camera
scene.frame_start = 1; scene.frame_end = 250; scene.frame_set(1)
scene.render.engine = 'BLENDER_EEVEE_NEXT'
scene.cycles.sampling_pattern = 'TABULATED_SOBOL'
scene.cycles.use_light_tree = False
scene.view_settings.view_transform = 'Filmic'
bpy.context.view_layer.update()
